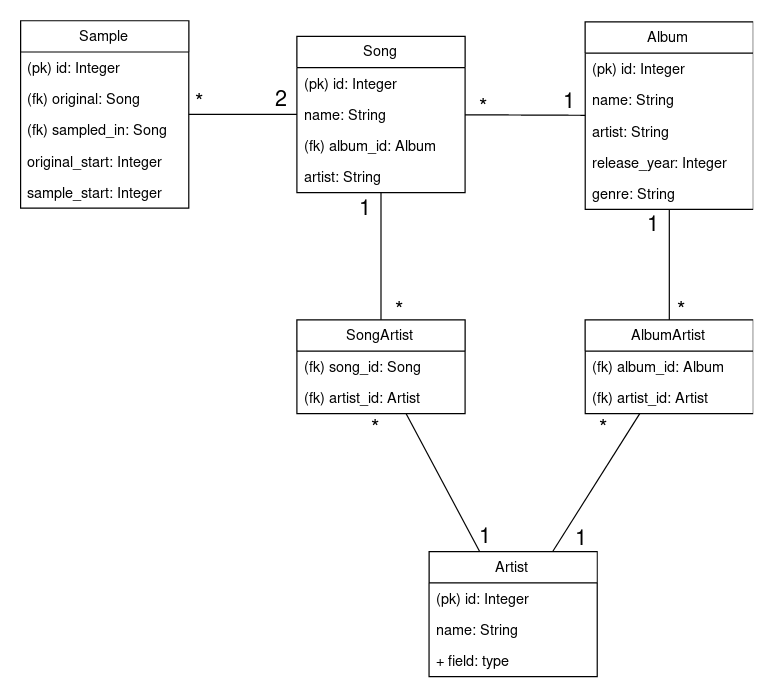

The diagram above was exported from draw.io. Its source (the exported page's mxGraphModel, read from the mxfile embedded in the PNG):
<mxGraphModel dx="963" dy="1051" grid="1" gridSize="10" guides="1" tooltips="1" connect="1" arrows="1" fold="1" page="1" pageScale="1" pageWidth="850" pageHeight="1100" math="0" shadow="0">
  <root>
    <mxCell id="0" />
    <mxCell id="1" parent="0" />
    <mxCell id="2" style="rounded=0;orthogonalLoop=1;jettySize=auto;html=1;endArrow=none;endFill=0;" edge="1" source="3" target="8" parent="1">
      <mxGeometry relative="1" as="geometry" />
    </mxCell>
    <mxCell id="3" value="Song" style="swimlane;fontStyle=0;childLayout=stackLayout;horizontal=1;startSize=26;fillColor=none;horizontalStack=0;resizeParent=1;resizeParentMax=0;resizeLast=0;collapsible=1;marginBottom=0;" vertex="1" parent="1">
      <mxGeometry x="260" y="112" width="140" height="130" as="geometry" />
    </mxCell>
    <mxCell id="4" value="(pk) id: Integer" style="text;strokeColor=none;fillColor=none;align=left;verticalAlign=top;spacingLeft=4;spacingRight=4;overflow=hidden;rotatable=0;points=[[0,0.5],[1,0.5]];portConstraint=eastwest;" vertex="1" parent="3">
      <mxGeometry y="26" width="140" height="26" as="geometry" />
    </mxCell>
    <mxCell id="5" value="name: String" style="text;strokeColor=none;fillColor=none;align=left;verticalAlign=top;spacingLeft=4;spacingRight=4;overflow=hidden;rotatable=0;points=[[0,0.5],[1,0.5]];portConstraint=eastwest;" vertex="1" parent="3">
      <mxGeometry y="52" width="140" height="26" as="geometry" />
    </mxCell>
    <mxCell id="6" value="(fk) album_id: Album" style="text;strokeColor=none;fillColor=none;align=left;verticalAlign=top;spacingLeft=4;spacingRight=4;overflow=hidden;rotatable=0;points=[[0,0.5],[1,0.5]];portConstraint=eastwest;" vertex="1" parent="3">
      <mxGeometry y="78" width="140" height="26" as="geometry" />
    </mxCell>
    <mxCell id="7" value="artist: String" style="text;strokeColor=none;fillColor=none;align=left;verticalAlign=top;spacingLeft=4;spacingRight=4;overflow=hidden;rotatable=0;points=[[0,0.5],[1,0.5]];portConstraint=eastwest;" vertex="1" parent="3">
      <mxGeometry y="104" width="140" height="26" as="geometry" />
    </mxCell>
    <mxCell id="8" value="Album" style="swimlane;fontStyle=0;childLayout=stackLayout;horizontal=1;startSize=26;fillColor=none;horizontalStack=0;resizeParent=1;resizeParentMax=0;resizeLast=0;collapsible=1;marginBottom=0;" vertex="1" parent="1">
      <mxGeometry x="500" y="100" width="140" height="156" as="geometry" />
    </mxCell>
    <mxCell id="9" value="(pk) id: Integer" style="text;strokeColor=none;fillColor=none;align=left;verticalAlign=top;spacingLeft=4;spacingRight=4;overflow=hidden;rotatable=0;points=[[0,0.5],[1,0.5]];portConstraint=eastwest;" vertex="1" parent="8">
      <mxGeometry y="26" width="140" height="26" as="geometry" />
    </mxCell>
    <mxCell id="10" value="name: String" style="text;strokeColor=none;fillColor=none;align=left;verticalAlign=top;spacingLeft=4;spacingRight=4;overflow=hidden;rotatable=0;points=[[0,0.5],[1,0.5]];portConstraint=eastwest;" vertex="1" parent="8">
      <mxGeometry y="52" width="140" height="26" as="geometry" />
    </mxCell>
    <mxCell id="11" value="artist: String" style="text;strokeColor=none;fillColor=none;align=left;verticalAlign=top;spacingLeft=4;spacingRight=4;overflow=hidden;rotatable=0;points=[[0,0.5],[1,0.5]];portConstraint=eastwest;" vertex="1" parent="8">
      <mxGeometry y="78" width="140" height="26" as="geometry" />
    </mxCell>
    <mxCell id="12" value="release_year: Integer" style="text;strokeColor=none;fillColor=none;align=left;verticalAlign=top;spacingLeft=4;spacingRight=4;overflow=hidden;rotatable=0;points=[[0,0.5],[1,0.5]];portConstraint=eastwest;" vertex="1" parent="8">
      <mxGeometry y="104" width="140" height="26" as="geometry" />
    </mxCell>
    <mxCell id="13" value="genre: String" style="text;strokeColor=none;fillColor=none;align=left;verticalAlign=top;spacingLeft=4;spacingRight=4;overflow=hidden;rotatable=0;points=[[0,0.5],[1,0.5]];portConstraint=eastwest;" vertex="1" parent="8">
      <mxGeometry y="130" width="140" height="26" as="geometry" />
    </mxCell>
    <mxCell id="14" value="&lt;div style=&quot;font-size: 18px;&quot;&gt;*&lt;/div&gt;" style="text;html=1;resizable=0;points=[];autosize=1;align=left;verticalAlign=top;spacingTop=-4;fontSize=18;" vertex="1" parent="1">
      <mxGeometry x="410" y="159" width="20" height="20" as="geometry" />
    </mxCell>
    <mxCell id="15" value="&lt;div style=&quot;font-size: 18px;&quot;&gt;1&lt;/div&gt;" style="text;html=1;resizable=0;points=[];autosize=1;align=left;verticalAlign=top;spacingTop=-4;fontSize=18;" vertex="1" parent="1">
      <mxGeometry x="480" y="154" width="20" height="20" as="geometry" />
    </mxCell>
    <mxCell id="16" style="edgeStyle=none;rounded=0;orthogonalLoop=1;jettySize=auto;html=1;endArrow=none;endFill=0;fontSize=12;" edge="1" source="17" target="24" parent="1">
      <mxGeometry relative="1" as="geometry" />
    </mxCell>
    <mxCell id="17" value="Artist" style="swimlane;fontStyle=0;childLayout=stackLayout;horizontal=1;startSize=26;fillColor=none;horizontalStack=0;resizeParent=1;resizeParentMax=0;resizeLast=0;collapsible=1;marginBottom=0;" vertex="1" parent="1">
      <mxGeometry x="370" y="541" width="140" height="104" as="geometry" />
    </mxCell>
    <mxCell id="18" value="(pk) id: Integer" style="text;strokeColor=none;fillColor=none;align=left;verticalAlign=top;spacingLeft=4;spacingRight=4;overflow=hidden;rotatable=0;points=[[0,0.5],[1,0.5]];portConstraint=eastwest;" vertex="1" parent="17">
      <mxGeometry y="26" width="140" height="26" as="geometry" />
    </mxCell>
    <mxCell id="19" value="name: String" style="text;strokeColor=none;fillColor=none;align=left;verticalAlign=top;spacingLeft=4;spacingRight=4;overflow=hidden;rotatable=0;points=[[0,0.5],[1,0.5]];portConstraint=eastwest;" vertex="1" parent="17">
      <mxGeometry y="52" width="140" height="26" as="geometry" />
    </mxCell>
    <mxCell id="20" value="+ field: type" style="text;strokeColor=none;fillColor=none;align=left;verticalAlign=top;spacingLeft=4;spacingRight=4;overflow=hidden;rotatable=0;points=[[0,0.5],[1,0.5]];portConstraint=eastwest;" vertex="1" parent="17">
      <mxGeometry y="78" width="140" height="26" as="geometry" />
    </mxCell>
    <mxCell id="21" style="edgeStyle=none;rounded=0;orthogonalLoop=1;jettySize=auto;html=1;endArrow=none;endFill=0;" edge="1" source="27" target="17" parent="1">
      <mxGeometry relative="1" as="geometry" />
    </mxCell>
    <mxCell id="22" value="&lt;div style=&quot;font-size: 18px;&quot;&gt;*&lt;/div&gt;" style="text;html=1;resizable=0;points=[];autosize=1;align=left;verticalAlign=top;spacingTop=-4;fontSize=18;" vertex="1" parent="1">
      <mxGeometry x="340" y="328" width="20" height="20" as="geometry" />
    </mxCell>
    <mxCell id="23" style="edgeStyle=none;rounded=0;orthogonalLoop=1;jettySize=auto;html=1;endArrow=none;endFill=0;fontSize=12;" edge="1" source="24" target="3" parent="1">
      <mxGeometry relative="1" as="geometry" />
    </mxCell>
    <mxCell id="24" value="SongArtist" style="swimlane;fontStyle=0;childLayout=stackLayout;horizontal=1;startSize=26;fillColor=none;horizontalStack=0;resizeParent=1;resizeParentMax=0;resizeLast=0;collapsible=1;marginBottom=0;fontSize=12;" vertex="1" parent="1">
      <mxGeometry x="260" y="348" width="140" height="78" as="geometry" />
    </mxCell>
    <mxCell id="25" value="(fk) song_id: Song" style="text;strokeColor=none;fillColor=none;align=left;verticalAlign=top;spacingLeft=4;spacingRight=4;overflow=hidden;rotatable=0;points=[[0,0.5],[1,0.5]];portConstraint=eastwest;" vertex="1" parent="24">
      <mxGeometry y="26" width="140" height="26" as="geometry" />
    </mxCell>
    <mxCell id="26" value="(fk) artist_id: Artist" style="text;strokeColor=none;fillColor=none;align=left;verticalAlign=top;spacingLeft=4;spacingRight=4;overflow=hidden;rotatable=0;points=[[0,0.5],[1,0.5]];portConstraint=eastwest;" vertex="1" parent="24">
      <mxGeometry y="52" width="140" height="26" as="geometry" />
    </mxCell>
    <mxCell id="27" value="AlbumArtist" style="swimlane;fontStyle=0;childLayout=stackLayout;horizontal=1;startSize=26;fillColor=none;horizontalStack=0;resizeParent=1;resizeParentMax=0;resizeLast=0;collapsible=1;marginBottom=0;fontSize=12;" vertex="1" parent="1">
      <mxGeometry x="500" y="348" width="140" height="78" as="geometry" />
    </mxCell>
    <mxCell id="28" value="(fk) album_id: Album&#10;" style="text;strokeColor=none;fillColor=none;align=left;verticalAlign=top;spacingLeft=4;spacingRight=4;overflow=hidden;rotatable=0;points=[[0,0.5],[1,0.5]];portConstraint=eastwest;" vertex="1" parent="27">
      <mxGeometry y="26" width="140" height="26" as="geometry" />
    </mxCell>
    <mxCell id="29" value="(fk) artist_id: Artist" style="text;strokeColor=none;fillColor=none;align=left;verticalAlign=top;spacingLeft=4;spacingRight=4;overflow=hidden;rotatable=0;points=[[0,0.5],[1,0.5]];portConstraint=eastwest;" vertex="1" parent="27">
      <mxGeometry y="52" width="140" height="26" as="geometry" />
    </mxCell>
    <mxCell id="30" style="edgeStyle=none;rounded=0;orthogonalLoop=1;jettySize=auto;html=1;endArrow=none;endFill=0;" edge="1" source="8" target="27" parent="1">
      <mxGeometry relative="1" as="geometry">
        <mxPoint x="547.0068027210885" y="256" as="sourcePoint" />
        <mxPoint x="455.3287981859411" y="567" as="targetPoint" />
      </mxGeometry>
    </mxCell>
    <mxCell id="31" value="&lt;div style=&quot;font-size: 18px;&quot;&gt;*&lt;/div&gt;" style="text;html=1;resizable=0;points=[];autosize=1;align=left;verticalAlign=top;spacingTop=-4;fontSize=18;" vertex="1" parent="1">
      <mxGeometry x="320" y="426" width="20" height="20" as="geometry" />
    </mxCell>
    <mxCell id="32" value="&lt;div style=&quot;font-size: 18px;&quot;&gt;*&lt;/div&gt;" style="text;html=1;resizable=0;points=[];autosize=1;align=left;verticalAlign=top;spacingTop=-4;fontSize=18;" vertex="1" parent="1">
      <mxGeometry x="510" y="426" width="20" height="20" as="geometry" />
    </mxCell>
    <mxCell id="33" value="&lt;div style=&quot;font-size: 18px;&quot;&gt;*&lt;/div&gt;" style="text;html=1;resizable=0;points=[];autosize=1;align=left;verticalAlign=top;spacingTop=-4;fontSize=18;" vertex="1" parent="1">
      <mxGeometry x="575" y="328" width="20" height="20" as="geometry" />
    </mxCell>
    <mxCell id="34" value="&lt;div style=&quot;font-size: 18px;&quot;&gt;1&lt;/div&gt;" style="text;html=1;resizable=0;points=[];autosize=1;align=left;verticalAlign=top;spacingTop=-4;fontSize=18;" vertex="1" parent="1">
      <mxGeometry x="310" y="243" width="20" height="20" as="geometry" />
    </mxCell>
    <mxCell id="35" value="&lt;div style=&quot;font-size: 18px;&quot;&gt;1&lt;/div&gt;" style="text;html=1;resizable=0;points=[];autosize=1;align=left;verticalAlign=top;spacingTop=-4;fontSize=18;" vertex="1" parent="1">
      <mxGeometry x="550" y="256" width="20" height="20" as="geometry" />
    </mxCell>
    <mxCell id="36" value="&lt;div style=&quot;font-size: 18px;&quot;&gt;1&lt;/div&gt;" style="text;html=1;resizable=0;points=[];autosize=1;align=left;verticalAlign=top;spacingTop=-4;fontSize=18;" vertex="1" parent="1">
      <mxGeometry x="490" y="518" width="20" height="20" as="geometry" />
    </mxCell>
    <mxCell id="37" value="&lt;div style=&quot;font-size: 18px;&quot;&gt;1&lt;/div&gt;" style="text;html=1;resizable=0;points=[];autosize=1;align=left;verticalAlign=top;spacingTop=-4;fontSize=18;" vertex="1" parent="1">
      <mxGeometry x="410" y="516" width="20" height="20" as="geometry" />
    </mxCell>
    <mxCell id="38" value="Sample" style="swimlane;fontStyle=0;childLayout=stackLayout;horizontal=1;startSize=26;fillColor=none;horizontalStack=0;resizeParent=1;resizeParentMax=0;resizeLast=0;collapsible=1;marginBottom=0;fontSize=12;" vertex="1" parent="1">
      <mxGeometry x="30" y="99" width="140" height="156" as="geometry" />
    </mxCell>
    <mxCell id="39" value="(pk) id: Integer" style="text;strokeColor=none;fillColor=none;align=left;verticalAlign=top;spacingLeft=4;spacingRight=4;overflow=hidden;rotatable=0;points=[[0,0.5],[1,0.5]];portConstraint=eastwest;" vertex="1" parent="38">
      <mxGeometry y="26" width="140" height="26" as="geometry" />
    </mxCell>
    <mxCell id="40" value="(fk) original: Song" style="text;strokeColor=none;fillColor=none;align=left;verticalAlign=top;spacingLeft=4;spacingRight=4;overflow=hidden;rotatable=0;points=[[0,0.5],[1,0.5]];portConstraint=eastwest;" vertex="1" parent="38">
      <mxGeometry y="52" width="140" height="26" as="geometry" />
    </mxCell>
    <mxCell id="41" value="(fk) sampled_in: Song" style="text;strokeColor=none;fillColor=none;align=left;verticalAlign=top;spacingLeft=4;spacingRight=4;overflow=hidden;rotatable=0;points=[[0,0.5],[1,0.5]];portConstraint=eastwest;" vertex="1" parent="38">
      <mxGeometry y="78" width="140" height="26" as="geometry" />
    </mxCell>
    <mxCell id="42" value="original_start: Integer" style="text;strokeColor=none;fillColor=none;align=left;verticalAlign=top;spacingLeft=4;spacingRight=4;overflow=hidden;rotatable=0;points=[[0,0.5],[1,0.5]];portConstraint=eastwest;" vertex="1" parent="38">
      <mxGeometry y="104" width="140" height="26" as="geometry" />
    </mxCell>
    <mxCell id="43" value="sample_start: Integer" style="text;strokeColor=none;fillColor=none;align=left;verticalAlign=top;spacingLeft=4;spacingRight=4;overflow=hidden;rotatable=0;points=[[0,0.5],[1,0.5]];portConstraint=eastwest;" vertex="1" parent="38">
      <mxGeometry y="130" width="140" height="26" as="geometry" />
    </mxCell>
    <mxCell id="44" style="edgeStyle=none;rounded=0;orthogonalLoop=1;jettySize=auto;html=1;endArrow=none;endFill=0;fontSize=12;" edge="1" source="38" target="3" parent="1">
      <mxGeometry relative="1" as="geometry" />
    </mxCell>
    <mxCell id="45" value="2" style="text;html=1;resizable=0;points=[];autosize=1;align=left;verticalAlign=top;spacingTop=-4;fontSize=18;" vertex="1" parent="1">
      <mxGeometry x="240" y="152" width="30" height="20" as="geometry" />
    </mxCell>
    <mxCell id="46" value="&lt;div style=&quot;font-size: 18px;&quot;&gt;*&lt;/div&gt;" style="text;html=1;resizable=0;points=[];autosize=1;align=left;verticalAlign=top;spacingTop=-4;fontSize=18;" vertex="1" parent="1">
      <mxGeometry x="174" y="155" width="20" height="20" as="geometry" />
    </mxCell>
  </root>
</mxGraphModel>